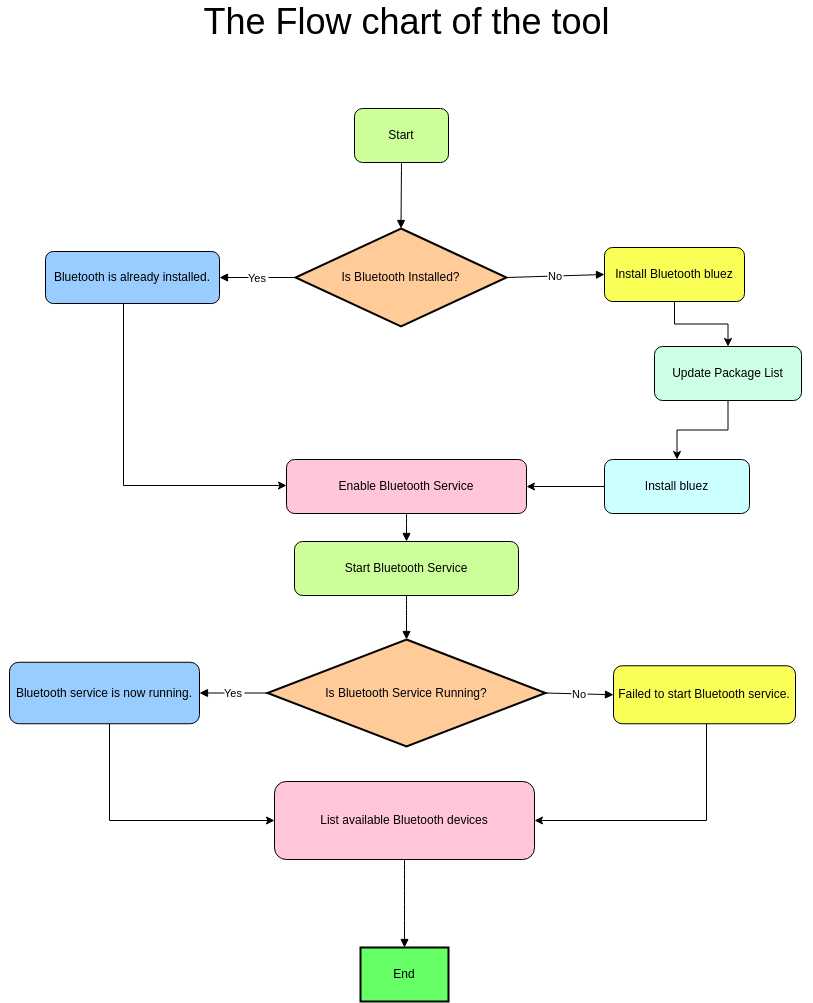

The diagram above was exported from draw.io. Its source (the exported page's mxGraphModel, read from the mxfile embedded in the PNG):
<mxGraphModel dx="1471" dy="864" grid="0" gridSize="10" guides="1" tooltips="1" connect="1" arrows="1" fold="1" page="1" pageScale="1" pageWidth="827" pageHeight="1169" math="0" shadow="0">
  <root>
    <mxCell id="WIyWlLk6GJQsqaUBKTNV-0" />
    <mxCell id="WIyWlLk6GJQsqaUBKTNV-1" parent="WIyWlLk6GJQsqaUBKTNV-0" />
    <mxCell id="1_H_T6_QCb3iuAdfa8yS-0" value="Start" style="rounded=1;whiteSpace=wrap;html=1;fillColor=light-dark(#CCFF99,var(--ge-dark-color, #121212));" vertex="1" parent="WIyWlLk6GJQsqaUBKTNV-1">
      <mxGeometry x="363" y="121" width="94" height="54" as="geometry" />
    </mxCell>
    <mxCell id="1_H_T6_QCb3iuAdfa8yS-1" value="Is Bluetooth Installed?" style="rhombus;strokeWidth=2;whiteSpace=wrap;fillColor=light-dark(#FFCC99,var(--ge-dark-color, #121212));" vertex="1" parent="WIyWlLk6GJQsqaUBKTNV-1">
      <mxGeometry x="304" y="241" width="211" height="98" as="geometry" />
    </mxCell>
    <mxCell id="1_H_T6_QCb3iuAdfa8yS-31" style="edgeStyle=orthogonalEdgeStyle;rounded=0;orthogonalLoop=1;jettySize=auto;html=1;" edge="1" parent="WIyWlLk6GJQsqaUBKTNV-1" source="1_H_T6_QCb3iuAdfa8yS-2" target="1_H_T6_QCb3iuAdfa8yS-6">
      <mxGeometry relative="1" as="geometry">
        <Array as="points">
          <mxPoint x="132" y="498" />
        </Array>
      </mxGeometry>
    </mxCell>
    <mxCell id="1_H_T6_QCb3iuAdfa8yS-2" value="Bluetooth is already installed." style="rounded=1;whiteSpace=wrap;html=1;fillColor=light-dark(#99CCFF,var(--ge-dark-color, #121212));" vertex="1" parent="WIyWlLk6GJQsqaUBKTNV-1">
      <mxGeometry x="54" y="264" width="174" height="52" as="geometry" />
    </mxCell>
    <mxCell id="1_H_T6_QCb3iuAdfa8yS-35" style="edgeStyle=orthogonalEdgeStyle;rounded=0;orthogonalLoop=1;jettySize=auto;html=1;" edge="1" parent="WIyWlLk6GJQsqaUBKTNV-1" source="1_H_T6_QCb3iuAdfa8yS-3" target="1_H_T6_QCb3iuAdfa8yS-4">
      <mxGeometry relative="1" as="geometry" />
    </mxCell>
    <mxCell id="1_H_T6_QCb3iuAdfa8yS-3" value="Install Bluetooth bluez" style="rounded=1;whiteSpace=wrap;html=1;fillColor=light-dark(#F9FF56,var(--ge-dark-color, #121212));" vertex="1" parent="WIyWlLk6GJQsqaUBKTNV-1">
      <mxGeometry x="613" y="260" width="140" height="54" as="geometry" />
    </mxCell>
    <mxCell id="1_H_T6_QCb3iuAdfa8yS-36" style="edgeStyle=orthogonalEdgeStyle;rounded=0;orthogonalLoop=1;jettySize=auto;html=1;" edge="1" parent="WIyWlLk6GJQsqaUBKTNV-1" source="1_H_T6_QCb3iuAdfa8yS-4" target="1_H_T6_QCb3iuAdfa8yS-5">
      <mxGeometry relative="1" as="geometry" />
    </mxCell>
    <mxCell id="1_H_T6_QCb3iuAdfa8yS-4" value="Update Package List" style="rounded=1;whiteSpace=wrap;html=1;fillColor=light-dark(#CCFFE6,var(--ge-dark-color, #121212));" vertex="1" parent="WIyWlLk6GJQsqaUBKTNV-1">
      <mxGeometry x="663" y="359" width="147" height="54" as="geometry" />
    </mxCell>
    <mxCell id="1_H_T6_QCb3iuAdfa8yS-34" style="edgeStyle=orthogonalEdgeStyle;rounded=0;orthogonalLoop=1;jettySize=auto;html=1;" edge="1" parent="WIyWlLk6GJQsqaUBKTNV-1" source="1_H_T6_QCb3iuAdfa8yS-5" target="1_H_T6_QCb3iuAdfa8yS-6">
      <mxGeometry relative="1" as="geometry" />
    </mxCell>
    <mxCell id="1_H_T6_QCb3iuAdfa8yS-5" value="Install bluez" style="rounded=1;whiteSpace=wrap;html=1;fillColor=light-dark(#CCFFFF,var(--ge-dark-color, #121212));" vertex="1" parent="WIyWlLk6GJQsqaUBKTNV-1">
      <mxGeometry x="613" y="472" width="145" height="54" as="geometry" />
    </mxCell>
    <mxCell id="1_H_T6_QCb3iuAdfa8yS-6" value="Enable Bluetooth Service" style="rounded=1;whiteSpace=wrap;html=1;fillColor=light-dark(#FFC6D7,var(--ge-dark-color, #121212));" vertex="1" parent="WIyWlLk6GJQsqaUBKTNV-1">
      <mxGeometry x="295" y="472" width="240" height="54" as="geometry" />
    </mxCell>
    <mxCell id="1_H_T6_QCb3iuAdfa8yS-7" value="Start Bluetooth Service" style="rounded=1;whiteSpace=wrap;html=1;fillColor=light-dark(#CCFF99,var(--ge-dark-color, #121212));" vertex="1" parent="WIyWlLk6GJQsqaUBKTNV-1">
      <mxGeometry x="303" y="554" width="224" height="54" as="geometry" />
    </mxCell>
    <mxCell id="1_H_T6_QCb3iuAdfa8yS-8" value="Is Bluetooth Service Running?" style="rhombus;strokeWidth=2;whiteSpace=wrap;fillColor=light-dark(#FFCC99,var(--ge-dark-color, #121212));" vertex="1" parent="WIyWlLk6GJQsqaUBKTNV-1">
      <mxGeometry x="276" y="652" width="278" height="107" as="geometry" />
    </mxCell>
    <mxCell id="1_H_T6_QCb3iuAdfa8yS-41" style="edgeStyle=orthogonalEdgeStyle;rounded=0;orthogonalLoop=1;jettySize=auto;html=1;entryX=0;entryY=0.5;entryDx=0;entryDy=0;" edge="1" parent="WIyWlLk6GJQsqaUBKTNV-1" source="1_H_T6_QCb3iuAdfa8yS-9" target="1_H_T6_QCb3iuAdfa8yS-11">
      <mxGeometry relative="1" as="geometry">
        <Array as="points">
          <mxPoint x="118" y="833" />
        </Array>
      </mxGeometry>
    </mxCell>
    <mxCell id="1_H_T6_QCb3iuAdfa8yS-9" value="Bluetooth service is now running." style="rounded=1;whiteSpace=wrap;html=1;fillColor=light-dark(#99CCFF,var(--ge-dark-color, #121212));" vertex="1" parent="WIyWlLk6GJQsqaUBKTNV-1">
      <mxGeometry x="18" y="674.75" width="190" height="61.5" as="geometry" />
    </mxCell>
    <mxCell id="1_H_T6_QCb3iuAdfa8yS-40" style="edgeStyle=orthogonalEdgeStyle;rounded=0;orthogonalLoop=1;jettySize=auto;html=1;entryX=1;entryY=0.5;entryDx=0;entryDy=0;" edge="1" parent="WIyWlLk6GJQsqaUBKTNV-1" source="1_H_T6_QCb3iuAdfa8yS-10" target="1_H_T6_QCb3iuAdfa8yS-11">
      <mxGeometry relative="1" as="geometry">
        <Array as="points">
          <mxPoint x="715" y="833" />
        </Array>
      </mxGeometry>
    </mxCell>
    <mxCell id="1_H_T6_QCb3iuAdfa8yS-10" value="Failed to start Bluetooth service." style="rounded=1;whiteSpace=wrap;html=1;fillColor=light-dark(#F9FF56,var(--ge-dark-color, #121212));" vertex="1" parent="WIyWlLk6GJQsqaUBKTNV-1">
      <mxGeometry x="622" y="678.25" width="182" height="58" as="geometry" />
    </mxCell>
    <mxCell id="1_H_T6_QCb3iuAdfa8yS-11" value="List available Bluetooth devices" style="rounded=1;whiteSpace=wrap;html=1;fillColor=light-dark(#FFC6D7,var(--ge-dark-color, #121212));" vertex="1" parent="WIyWlLk6GJQsqaUBKTNV-1">
      <mxGeometry x="283" y="794" width="260" height="78" as="geometry" />
    </mxCell>
    <mxCell id="1_H_T6_QCb3iuAdfa8yS-12" value="End" style="whiteSpace=wrap;strokeWidth=2;fillColor=light-dark(#66FF66,var(--ge-dark-color, #121212));" vertex="1" parent="WIyWlLk6GJQsqaUBKTNV-1">
      <mxGeometry x="369" y="960" width="88" height="54" as="geometry" />
    </mxCell>
    <mxCell id="1_H_T6_QCb3iuAdfa8yS-13" value="" style="curved=1;startArrow=none;endArrow=block;exitX=0.5;exitY=1;entryX=0.5;entryY=0;rounded=0;" edge="1" parent="WIyWlLk6GJQsqaUBKTNV-1" source="1_H_T6_QCb3iuAdfa8yS-0" target="1_H_T6_QCb3iuAdfa8yS-1">
      <mxGeometry relative="1" as="geometry">
        <Array as="points" />
      </mxGeometry>
    </mxCell>
    <mxCell id="1_H_T6_QCb3iuAdfa8yS-14" value="Yes" style="startArrow=none;endArrow=block;exitX=0;exitY=0.5;entryX=1;entryY=0.5;rounded=0;exitDx=0;exitDy=0;entryDx=0;entryDy=0;" edge="1" parent="WIyWlLk6GJQsqaUBKTNV-1" source="1_H_T6_QCb3iuAdfa8yS-1" target="1_H_T6_QCb3iuAdfa8yS-2">
      <mxGeometry relative="1" as="geometry" />
    </mxCell>
    <mxCell id="1_H_T6_QCb3iuAdfa8yS-15" value="No" style="startArrow=none;endArrow=block;exitX=1;exitY=0.5;entryX=0;entryY=0.5;rounded=0;exitDx=0;exitDy=0;entryDx=0;entryDy=0;" edge="1" parent="WIyWlLk6GJQsqaUBKTNV-1" source="1_H_T6_QCb3iuAdfa8yS-1" target="1_H_T6_QCb3iuAdfa8yS-3">
      <mxGeometry relative="1" as="geometry" />
    </mxCell>
    <mxCell id="1_H_T6_QCb3iuAdfa8yS-20" value="" style="curved=1;startArrow=none;endArrow=block;exitX=0.5;exitY=1.01;entryX=0.5;entryY=0.01;rounded=0;" edge="1" parent="WIyWlLk6GJQsqaUBKTNV-1" source="1_H_T6_QCb3iuAdfa8yS-6" target="1_H_T6_QCb3iuAdfa8yS-7">
      <mxGeometry relative="1" as="geometry">
        <Array as="points" />
      </mxGeometry>
    </mxCell>
    <mxCell id="1_H_T6_QCb3iuAdfa8yS-21" value="" style="curved=1;startArrow=none;endArrow=block;exitX=0.5;exitY=1.01;entryX=0.5;entryY=0;rounded=0;" edge="1" parent="WIyWlLk6GJQsqaUBKTNV-1" source="1_H_T6_QCb3iuAdfa8yS-7" target="1_H_T6_QCb3iuAdfa8yS-8">
      <mxGeometry relative="1" as="geometry">
        <Array as="points" />
      </mxGeometry>
    </mxCell>
    <mxCell id="1_H_T6_QCb3iuAdfa8yS-22" value="Yes" style="startArrow=none;endArrow=block;exitX=0;exitY=0.5;entryX=1;entryY=0.5;rounded=0;exitDx=0;exitDy=0;entryDx=0;entryDy=0;" edge="1" parent="WIyWlLk6GJQsqaUBKTNV-1" source="1_H_T6_QCb3iuAdfa8yS-8" target="1_H_T6_QCb3iuAdfa8yS-9">
      <mxGeometry relative="1" as="geometry" />
    </mxCell>
    <mxCell id="1_H_T6_QCb3iuAdfa8yS-23" value="No" style="startArrow=none;endArrow=block;entryX=0;entryY=0.5;rounded=0;entryDx=0;entryDy=0;exitX=1;exitY=0.5;exitDx=0;exitDy=0;" edge="1" parent="WIyWlLk6GJQsqaUBKTNV-1" source="1_H_T6_QCb3iuAdfa8yS-8" target="1_H_T6_QCb3iuAdfa8yS-10">
      <mxGeometry relative="1" as="geometry">
        <mxPoint x="579" y="707" as="sourcePoint" />
      </mxGeometry>
    </mxCell>
    <mxCell id="1_H_T6_QCb3iuAdfa8yS-26" value="" style="curved=1;startArrow=none;endArrow=block;exitX=0.5;exitY=1.01;entryX=0.5;entryY=0.01;rounded=0;" edge="1" parent="WIyWlLk6GJQsqaUBKTNV-1" source="1_H_T6_QCb3iuAdfa8yS-11" target="1_H_T6_QCb3iuAdfa8yS-12">
      <mxGeometry relative="1" as="geometry">
        <Array as="points" />
      </mxGeometry>
    </mxCell>
    <mxCell id="1_H_T6_QCb3iuAdfa8yS-28" style="edgeStyle=orthogonalEdgeStyle;rounded=0;orthogonalLoop=1;jettySize=auto;html=1;exitX=0.5;exitY=1;exitDx=0;exitDy=0;" edge="1" parent="WIyWlLk6GJQsqaUBKTNV-1" source="1_H_T6_QCb3iuAdfa8yS-4" target="1_H_T6_QCb3iuAdfa8yS-4">
      <mxGeometry relative="1" as="geometry" />
    </mxCell>
    <mxCell id="1_H_T6_QCb3iuAdfa8yS-42" value="&lt;font style=&quot;font-size: 36px;&quot;&gt;The Flow chart of the tool&lt;/font&gt;" style="text;html=1;align=center;verticalAlign=middle;whiteSpace=wrap;rounded=0;" vertex="1" parent="WIyWlLk6GJQsqaUBKTNV-1">
      <mxGeometry x="9" y="19" width="813" height="30" as="geometry" />
    </mxCell>
  </root>
</mxGraphModel>